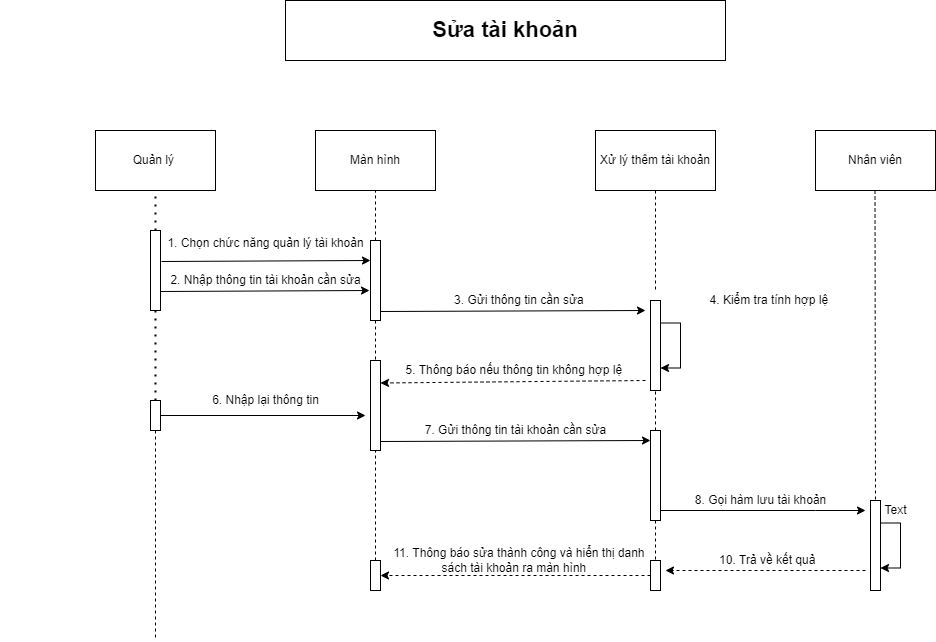

The diagram above was exported from draw.io. Its source (the exported page's mxGraphModel, read from the mxfile embedded in the PNG):
<mxGraphModel dx="1888" dy="649" grid="1" gridSize="10" guides="1" tooltips="1" connect="1" arrows="1" fold="1" page="1" pageScale="1" pageWidth="850" pageHeight="1100" math="0" shadow="0">
  <root>
    <mxCell id="0" />
    <mxCell id="1" parent="0" />
    <mxCell id="6xQARc-2DDXUco_oK4VA-1" value="&lt;b&gt;&lt;font style=&quot;font-size: 22px&quot;&gt;Sửa tài khoản&lt;/font&gt;&lt;/b&gt;" style="rounded=0;whiteSpace=wrap;html=1;" parent="1" vertex="1">
      <mxGeometry x="230" y="50" width="440" height="60" as="geometry" />
    </mxCell>
    <mxCell id="6xQARc-2DDXUco_oK4VA-2" value="Quản lý&amp;nbsp;" style="rounded=0;whiteSpace=wrap;html=1;" parent="1" vertex="1">
      <mxGeometry x="40" y="180" width="120" height="60" as="geometry" />
    </mxCell>
    <mxCell id="6xQARc-2DDXUco_oK4VA-3" value="Màn hình" style="rounded=0;whiteSpace=wrap;html=1;" parent="1" vertex="1">
      <mxGeometry x="260" y="180" width="120" height="60" as="geometry" />
    </mxCell>
    <mxCell id="6xQARc-2DDXUco_oK4VA-4" value="Xử lý thêm tài khoản" style="rounded=0;whiteSpace=wrap;html=1;" parent="1" vertex="1">
      <mxGeometry x="540" y="180" width="120" height="60" as="geometry" />
    </mxCell>
    <mxCell id="6xQARc-2DDXUco_oK4VA-5" value="Nhân viên" style="rounded=0;whiteSpace=wrap;html=1;" parent="1" vertex="1">
      <mxGeometry x="760" y="180" width="120" height="60" as="geometry" />
    </mxCell>
    <mxCell id="6xQARc-2DDXUco_oK4VA-6" value="" style="rounded=0;whiteSpace=wrap;html=1;" parent="1" vertex="1">
      <mxGeometry x="95" y="280" width="10" height="80" as="geometry" />
    </mxCell>
    <mxCell id="6xQARc-2DDXUco_oK4VA-42" style="edgeStyle=orthogonalEdgeStyle;rounded=0;orthogonalLoop=1;jettySize=auto;html=1;entryX=1;entryY=0.5;entryDx=0;entryDy=0;dashed=1;" parent="1" source="6xQARc-2DDXUco_oK4VA-7" target="6xQARc-2DDXUco_oK4VA-16" edge="1">
      <mxGeometry relative="1" as="geometry" />
    </mxCell>
    <mxCell id="6xQARc-2DDXUco_oK4VA-7" value="" style="rounded=0;whiteSpace=wrap;html=1;" parent="1" vertex="1">
      <mxGeometry x="595" y="610" width="10" height="30" as="geometry" />
    </mxCell>
    <mxCell id="6xQARc-2DDXUco_oK4VA-8" value="" style="rounded=0;whiteSpace=wrap;html=1;" parent="1" vertex="1">
      <mxGeometry x="315" y="410" width="10" height="90" as="geometry" />
    </mxCell>
    <mxCell id="6xQARc-2DDXUco_oK4VA-9" value="" style="rounded=0;whiteSpace=wrap;html=1;" parent="1" vertex="1">
      <mxGeometry x="315" y="290" width="10" height="80" as="geometry" />
    </mxCell>
    <mxCell id="6xQARc-2DDXUco_oK4VA-32" style="edgeStyle=orthogonalEdgeStyle;rounded=0;orthogonalLoop=1;jettySize=auto;html=1;exitX=1;exitY=1;exitDx=0;exitDy=0;" parent="1" source="6xQARc-2DDXUco_oK4VA-10" edge="1">
      <mxGeometry relative="1" as="geometry">
        <mxPoint x="810" y="560" as="targetPoint" />
        <Array as="points">
          <mxPoint x="760" y="560" />
          <mxPoint x="760" y="560" />
        </Array>
      </mxGeometry>
    </mxCell>
    <mxCell id="6xQARc-2DDXUco_oK4VA-10" value="" style="rounded=0;whiteSpace=wrap;html=1;" parent="1" vertex="1">
      <mxGeometry x="595" y="480" width="10" height="90" as="geometry" />
    </mxCell>
    <mxCell id="6xQARc-2DDXUco_oK4VA-11" value="" style="rounded=0;whiteSpace=wrap;html=1;" parent="1" vertex="1">
      <mxGeometry x="595" y="350" width="10" height="90" as="geometry" />
    </mxCell>
    <mxCell id="6xQARc-2DDXUco_oK4VA-12" value="" style="rounded=0;whiteSpace=wrap;html=1;" parent="1" vertex="1">
      <mxGeometry x="815" y="550" width="10" height="90" as="geometry" />
    </mxCell>
    <mxCell id="6xQARc-2DDXUco_oK4VA-16" value="" style="rounded=0;whiteSpace=wrap;html=1;" parent="1" vertex="1">
      <mxGeometry x="315" y="610" width="10" height="30" as="geometry" />
    </mxCell>
    <mxCell id="6xQARc-2DDXUco_oK4VA-17" value="" style="rounded=0;whiteSpace=wrap;html=1;" parent="1" vertex="1">
      <mxGeometry x="95" y="450" width="10" height="30" as="geometry" />
    </mxCell>
    <mxCell id="6xQARc-2DDXUco_oK4VA-18" value="" style="endArrow=none;dashed=1;html=1;dashPattern=1 3;strokeWidth=2;rounded=0;entryX=0.5;entryY=1;entryDx=0;entryDy=0;exitX=0.5;exitY=0;exitDx=0;exitDy=0;" parent="1" source="6xQARc-2DDXUco_oK4VA-6" target="6xQARc-2DDXUco_oK4VA-2" edge="1">
      <mxGeometry width="50" height="50" relative="1" as="geometry">
        <mxPoint x="400" y="390" as="sourcePoint" />
        <mxPoint x="450" y="340" as="targetPoint" />
      </mxGeometry>
    </mxCell>
    <mxCell id="6xQARc-2DDXUco_oK4VA-19" value="" style="endArrow=none;dashed=1;html=1;dashPattern=1 3;strokeWidth=2;rounded=0;entryX=0.5;entryY=0;entryDx=0;entryDy=0;exitX=0.5;exitY=1;exitDx=0;exitDy=0;" parent="1" source="6xQARc-2DDXUco_oK4VA-6" target="6xQARc-2DDXUco_oK4VA-17" edge="1">
      <mxGeometry width="50" height="50" relative="1" as="geometry">
        <mxPoint x="110" y="290" as="sourcePoint" />
        <mxPoint x="110" y="250" as="targetPoint" />
      </mxGeometry>
    </mxCell>
    <mxCell id="6xQARc-2DDXUco_oK4VA-21" value="" style="endArrow=none;dashed=1;html=1;rounded=0;exitX=0.5;exitY=1;exitDx=0;exitDy=0;" parent="1" source="6xQARc-2DDXUco_oK4VA-17" edge="1">
      <mxGeometry width="50" height="50" relative="1" as="geometry">
        <mxPoint x="400" y="390" as="sourcePoint" />
        <mxPoint x="100" y="690" as="targetPoint" />
      </mxGeometry>
    </mxCell>
    <mxCell id="6xQARc-2DDXUco_oK4VA-22" value="" style="endArrow=none;dashed=1;html=1;rounded=0;entryX=0.5;entryY=1;entryDx=0;entryDy=0;exitX=0.5;exitY=0;exitDx=0;exitDy=0;" parent="1" source="6xQARc-2DDXUco_oK4VA-9" target="6xQARc-2DDXUco_oK4VA-3" edge="1">
      <mxGeometry width="50" height="50" relative="1" as="geometry">
        <mxPoint x="400" y="390" as="sourcePoint" />
        <mxPoint x="450" y="340" as="targetPoint" />
      </mxGeometry>
    </mxCell>
    <mxCell id="6xQARc-2DDXUco_oK4VA-23" value="" style="endArrow=none;dashed=1;html=1;rounded=0;exitX=0.5;exitY=1;exitDx=0;exitDy=0;" parent="1" source="6xQARc-2DDXUco_oK4VA-4" edge="1">
      <mxGeometry width="50" height="50" relative="1" as="geometry">
        <mxPoint x="330" y="300" as="sourcePoint" />
        <mxPoint x="600" y="340" as="targetPoint" />
      </mxGeometry>
    </mxCell>
    <mxCell id="6xQARc-2DDXUco_oK4VA-24" value="" style="endArrow=none;dashed=1;html=1;rounded=0;" parent="1" edge="1">
      <mxGeometry width="50" height="50" relative="1" as="geometry">
        <mxPoint x="320" y="610" as="sourcePoint" />
        <mxPoint x="320" y="500" as="targetPoint" />
      </mxGeometry>
    </mxCell>
    <mxCell id="6xQARc-2DDXUco_oK4VA-25" value="" style="endArrow=none;dashed=1;html=1;rounded=0;entryX=0.5;entryY=0;entryDx=0;entryDy=0;exitX=0.5;exitY=1;exitDx=0;exitDy=0;" parent="1" source="6xQARc-2DDXUco_oK4VA-9" target="6xQARc-2DDXUco_oK4VA-8" edge="1">
      <mxGeometry width="50" height="50" relative="1" as="geometry">
        <mxPoint x="350" y="320" as="sourcePoint" />
        <mxPoint x="350" y="270" as="targetPoint" />
      </mxGeometry>
    </mxCell>
    <mxCell id="6xQARc-2DDXUco_oK4VA-26" value="" style="endArrow=none;dashed=1;html=1;rounded=0;entryX=0.5;entryY=1;entryDx=0;entryDy=0;exitX=0.5;exitY=0;exitDx=0;exitDy=0;" parent="1" source="6xQARc-2DDXUco_oK4VA-10" target="6xQARc-2DDXUco_oK4VA-11" edge="1">
      <mxGeometry width="50" height="50" relative="1" as="geometry">
        <mxPoint x="610" y="250" as="sourcePoint" />
        <mxPoint x="610" y="370" as="targetPoint" />
      </mxGeometry>
    </mxCell>
    <mxCell id="6xQARc-2DDXUco_oK4VA-27" value="" style="endArrow=none;dashed=1;html=1;rounded=0;" parent="1" edge="1">
      <mxGeometry width="50" height="50" relative="1" as="geometry">
        <mxPoint x="600" y="570" as="sourcePoint" />
        <mxPoint x="600" y="610" as="targetPoint" />
      </mxGeometry>
    </mxCell>
    <mxCell id="6xQARc-2DDXUco_oK4VA-28" value="" style="endArrow=none;dashed=1;html=1;rounded=0;exitX=0.5;exitY=1;exitDx=0;exitDy=0;" parent="1" edge="1">
      <mxGeometry width="50" height="50" relative="1" as="geometry">
        <mxPoint x="819.5" y="240" as="sourcePoint" />
        <mxPoint x="820" y="550" as="targetPoint" />
      </mxGeometry>
    </mxCell>
    <mxCell id="6xQARc-2DDXUco_oK4VA-30" style="edgeStyle=orthogonalEdgeStyle;rounded=0;orthogonalLoop=1;jettySize=auto;html=1;exitX=1;exitY=0.25;exitDx=0;exitDy=0;entryX=1;entryY=0.75;entryDx=0;entryDy=0;" parent="1" source="6xQARc-2DDXUco_oK4VA-11" target="6xQARc-2DDXUco_oK4VA-11" edge="1">
      <mxGeometry relative="1" as="geometry" />
    </mxCell>
    <mxCell id="6xQARc-2DDXUco_oK4VA-31" style="edgeStyle=orthogonalEdgeStyle;rounded=0;orthogonalLoop=1;jettySize=auto;html=1;exitX=1;exitY=0.25;exitDx=0;exitDy=0;entryX=1;entryY=0.75;entryDx=0;entryDy=0;" parent="1" source="6xQARc-2DDXUco_oK4VA-12" target="6xQARc-2DDXUco_oK4VA-12" edge="1">
      <mxGeometry relative="1" as="geometry" />
    </mxCell>
    <mxCell id="6xQARc-2DDXUco_oK4VA-33" value="" style="endArrow=classic;html=1;rounded=0;exitX=1;exitY=0.5;exitDx=0;exitDy=0;" parent="1" source="6xQARc-2DDXUco_oK4VA-17" edge="1">
      <mxGeometry width="50" height="50" relative="1" as="geometry">
        <mxPoint x="400" y="390" as="sourcePoint" />
        <mxPoint x="310" y="465" as="targetPoint" />
      </mxGeometry>
    </mxCell>
    <mxCell id="6xQARc-2DDXUco_oK4VA-34" value="" style="endArrow=classic;html=1;rounded=0;exitX=1;exitY=0.5;exitDx=0;exitDy=0;entryX=-0.1;entryY=0.675;entryDx=0;entryDy=0;entryPerimeter=0;" parent="1" edge="1">
      <mxGeometry width="50" height="50" relative="1" as="geometry">
        <mxPoint x="106" y="311" as="sourcePoint" />
        <mxPoint x="315" y="310" as="targetPoint" />
      </mxGeometry>
    </mxCell>
    <mxCell id="6xQARc-2DDXUco_oK4VA-35" value="" style="endArrow=classic;html=1;rounded=0;exitX=1;exitY=0.5;exitDx=0;exitDy=0;entryX=-0.1;entryY=0.675;entryDx=0;entryDy=0;entryPerimeter=0;" parent="1" edge="1">
      <mxGeometry width="50" height="50" relative="1" as="geometry">
        <mxPoint x="105" y="341" as="sourcePoint" />
        <mxPoint x="314" y="340" as="targetPoint" />
      </mxGeometry>
    </mxCell>
    <mxCell id="6xQARc-2DDXUco_oK4VA-36" value="" style="endArrow=classic;html=1;rounded=0;exitX=1;exitY=0.5;exitDx=0;exitDy=0;" parent="1" edge="1">
      <mxGeometry width="50" height="50" relative="1" as="geometry">
        <mxPoint x="325" y="361" as="sourcePoint" />
        <mxPoint x="590" y="360" as="targetPoint" />
      </mxGeometry>
    </mxCell>
    <mxCell id="6xQARc-2DDXUco_oK4VA-37" value="" style="endArrow=classic;html=1;rounded=0;exitX=1;exitY=0.5;exitDx=0;exitDy=0;entryX=0;entryY=0;entryDx=0;entryDy=0;" parent="1" edge="1">
      <mxGeometry width="50" height="50" relative="1" as="geometry">
        <mxPoint x="325" y="491" as="sourcePoint" />
        <mxPoint x="595" y="490.0000000000001" as="targetPoint" />
      </mxGeometry>
    </mxCell>
    <mxCell id="6xQARc-2DDXUco_oK4VA-40" value="" style="endArrow=classic;html=1;rounded=0;entryX=1;entryY=0.25;entryDx=0;entryDy=0;dashed=1;" parent="1" target="6xQARc-2DDXUco_oK4VA-8" edge="1">
      <mxGeometry width="50" height="50" relative="1" as="geometry">
        <mxPoint x="590" y="430" as="sourcePoint" />
        <mxPoint x="450" y="340" as="targetPoint" />
      </mxGeometry>
    </mxCell>
    <mxCell id="6xQARc-2DDXUco_oK4VA-41" value="" style="endArrow=classic;html=1;rounded=0;dashed=1;" parent="1" edge="1">
      <mxGeometry width="50" height="50" relative="1" as="geometry">
        <mxPoint x="810" y="620" as="sourcePoint" />
        <mxPoint x="610" y="620" as="targetPoint" />
      </mxGeometry>
    </mxCell>
    <mxCell id="6xQARc-2DDXUco_oK4VA-44" value="&lt;font style=&quot;font-size: 12px&quot;&gt;&amp;nbsp; &amp;nbsp; &amp;nbsp; &amp;nbsp; &amp;nbsp; &amp;nbsp; &amp;nbsp; &amp;nbsp; &amp;nbsp; &amp;nbsp; &amp;nbsp; &amp;nbsp; &amp;nbsp; &amp;nbsp; &amp;nbsp; &amp;nbsp; &amp;nbsp; &amp;nbsp; &amp;nbsp; &amp;nbsp; &amp;nbsp; 1. Chọn chức năng quản lý tài khoản&lt;/font&gt;" style="text;html=1;align=center;verticalAlign=middle;resizable=0;points=[];autosize=1;strokeColor=none;fillColor=none;fontSize=22;" parent="1" vertex="1">
      <mxGeometry x="-35" y="270" width="350" height="40" as="geometry" />
    </mxCell>
    <mxCell id="6xQARc-2DDXUco_oK4VA-45" value="&amp;nbsp; &amp;nbsp; &amp;nbsp; &amp;nbsp; &amp;nbsp; &amp;nbsp; &amp;nbsp; &amp;nbsp; &amp;nbsp; &amp;nbsp; &amp;nbsp; &amp;nbsp; &amp;nbsp; &amp;nbsp; &amp;nbsp; &amp;nbsp; &amp;nbsp; &amp;nbsp; &amp;nbsp; &amp;nbsp; &amp;nbsp; &amp;nbsp; &amp;nbsp; &amp;nbsp; 2. Nhập thông tin tài khoản cần sửa" style="text;html=1;align=center;verticalAlign=middle;resizable=0;points=[];autosize=1;strokeColor=none;fillColor=none;fontSize=12;" parent="1" vertex="1">
      <mxGeometry x="-55" y="320" width="370" height="20" as="geometry" />
    </mxCell>
    <mxCell id="6xQARc-2DDXUco_oK4VA-46" value="&amp;nbsp; &amp;nbsp; &amp;nbsp; &amp;nbsp; &amp;nbsp; &amp;nbsp; &amp;nbsp; &amp;nbsp; &amp;nbsp; &amp;nbsp; &amp;nbsp; &amp;nbsp; &amp;nbsp; &amp;nbsp; &amp;nbsp; &amp;nbsp; &amp;nbsp; &amp;nbsp; &amp;nbsp; &amp;nbsp; &amp;nbsp; &amp;nbsp; &amp;nbsp; &amp;nbsp; &amp;nbsp; &amp;nbsp; &amp;nbsp; 6. Nhập lại thông tin" style="text;html=1;align=center;verticalAlign=middle;resizable=0;points=[];autosize=1;strokeColor=none;fillColor=none;fontSize=12;" parent="1" vertex="1">
      <mxGeometry x="-30" y="440" width="300" height="20" as="geometry" />
    </mxCell>
    <mxCell id="6xQARc-2DDXUco_oK4VA-47" value="&amp;nbsp; &amp;nbsp; &amp;nbsp; &amp;nbsp; &amp;nbsp; &amp;nbsp; &amp;nbsp; &amp;nbsp; &amp;nbsp; &amp;nbsp; &amp;nbsp; &amp;nbsp; &amp;nbsp; &amp;nbsp; &amp;nbsp; &amp;nbsp; &amp;nbsp; &amp;nbsp; &amp;nbsp; &amp;nbsp; &amp;nbsp; &amp;nbsp; &amp;nbsp; &amp;nbsp; &amp;nbsp; &amp;nbsp; &amp;nbsp; &amp;nbsp; &amp;nbsp; &amp;nbsp; &amp;nbsp; &amp;nbsp; &amp;nbsp; &amp;nbsp; &amp;nbsp; &amp;nbsp; &amp;nbsp; 3. Gửi thông tin cần sửa" style="text;html=1;align=center;verticalAlign=middle;resizable=0;points=[];autosize=1;strokeColor=none;fillColor=none;fontSize=12;" parent="1" vertex="1">
      <mxGeometry x="145" y="340" width="390" height="20" as="geometry" />
    </mxCell>
    <mxCell id="6xQARc-2DDXUco_oK4VA-48" value="&amp;nbsp; &amp;nbsp; &amp;nbsp; &amp;nbsp; &amp;nbsp; &amp;nbsp; &amp;nbsp; &amp;nbsp; &amp;nbsp; &amp;nbsp; &amp;nbsp; &amp;nbsp; &amp;nbsp; &amp;nbsp; &amp;nbsp; &amp;nbsp; &amp;nbsp; &amp;nbsp; &amp;nbsp; &amp;nbsp; &amp;nbsp; &amp;nbsp; &amp;nbsp; &amp;nbsp; &amp;nbsp; &amp;nbsp; &amp;nbsp; &amp;nbsp; &amp;nbsp; &amp;nbsp; &amp;nbsp; &amp;nbsp; &amp;nbsp;5.&amp;nbsp;Thông báo nếu thông tin không hợp lệ" style="text;html=1;align=center;verticalAlign=middle;resizable=0;points=[];autosize=1;strokeColor=none;fillColor=none;fontSize=12;" parent="1" vertex="1">
      <mxGeometry x="125" y="410" width="450" height="20" as="geometry" />
    </mxCell>
    <mxCell id="6xQARc-2DDXUco_oK4VA-49" value="&amp;nbsp; &amp;nbsp; &amp;nbsp; &amp;nbsp; &amp;nbsp; &amp;nbsp; &amp;nbsp; &amp;nbsp; &amp;nbsp; &amp;nbsp; &amp;nbsp; &amp;nbsp; &amp;nbsp; &amp;nbsp; &amp;nbsp; &amp;nbsp; &amp;nbsp; &amp;nbsp; &amp;nbsp; &amp;nbsp; &amp;nbsp; &amp;nbsp; &amp;nbsp; &amp;nbsp; &amp;nbsp; &amp;nbsp; &amp;nbsp; &amp;nbsp; &amp;nbsp; &amp;nbsp; &amp;nbsp; &amp;nbsp; &amp;nbsp; 7. Gửi thông tin tài khoản cần sửa" style="text;html=1;align=center;verticalAlign=middle;resizable=0;points=[];autosize=1;strokeColor=none;fillColor=none;fontSize=12;" parent="1" vertex="1">
      <mxGeometry x="140" y="470" width="420" height="20" as="geometry" />
    </mxCell>
    <mxCell id="6xQARc-2DDXUco_oK4VA-50" value="&amp;nbsp; &amp;nbsp; &amp;nbsp; &amp;nbsp; &amp;nbsp; &amp;nbsp; &amp;nbsp; &amp;nbsp; &amp;nbsp; &amp;nbsp; &amp;nbsp; &amp;nbsp; &amp;nbsp; &amp;nbsp; &amp;nbsp; &amp;nbsp; &amp;nbsp; &amp;nbsp; &amp;nbsp; &amp;nbsp; &amp;nbsp; &amp;nbsp; &amp;nbsp; &amp;nbsp; &amp;nbsp; &amp;nbsp; &amp;nbsp; &amp;nbsp; &amp;nbsp; &amp;nbsp; &amp;nbsp; &amp;nbsp; &amp;nbsp; &amp;nbsp; &amp;nbsp; &amp;nbsp; &amp;nbsp; 11. Thông báo sửa thành công và hiển thị danh&lt;br&gt;&amp;nbsp; &amp;nbsp; &amp;nbsp; &amp;nbsp; &amp;nbsp; &amp;nbsp; &amp;nbsp; &amp;nbsp; &amp;nbsp; &amp;nbsp; &amp;nbsp; &amp;nbsp; &amp;nbsp; &amp;nbsp; &amp;nbsp; &amp;nbsp; &amp;nbsp; &amp;nbsp; &amp;nbsp; &amp;nbsp; &amp;nbsp; &amp;nbsp; &amp;nbsp; &amp;nbsp; &amp;nbsp; &amp;nbsp; &amp;nbsp; &amp;nbsp; &amp;nbsp; &amp;nbsp; &amp;nbsp; &amp;nbsp; &amp;nbsp; &amp;nbsp; &amp;nbsp; &amp;nbsp;sách tài khoản ra màn hình" style="text;html=1;align=center;verticalAlign=middle;resizable=0;points=[];autosize=1;strokeColor=none;fillColor=none;fontSize=12;" parent="1" vertex="1">
      <mxGeometry x="85" y="595" width="510" height="30" as="geometry" />
    </mxCell>
    <mxCell id="6xQARc-2DDXUco_oK4VA-51" value="&amp;nbsp; &amp;nbsp; &amp;nbsp; &amp;nbsp; &amp;nbsp; &amp;nbsp; &amp;nbsp; &amp;nbsp; &amp;nbsp; &amp;nbsp; &amp;nbsp; &amp;nbsp; &amp;nbsp; &amp;nbsp; &amp;nbsp; &amp;nbsp; &amp;nbsp; &amp;nbsp; &amp;nbsp; &amp;nbsp; &amp;nbsp; &amp;nbsp; 4. Kiểm tra tính hợp lệ" style="text;html=1;align=center;verticalAlign=middle;resizable=0;points=[];autosize=1;strokeColor=none;fillColor=none;fontSize=12;" parent="1" vertex="1">
      <mxGeometry x="500" y="340" width="280" height="20" as="geometry" />
    </mxCell>
    <mxCell id="6xQARc-2DDXUco_oK4VA-52" value="&amp;nbsp; &amp;nbsp; &amp;nbsp; &amp;nbsp; &amp;nbsp; &amp;nbsp; &amp;nbsp; &amp;nbsp; &amp;nbsp; &amp;nbsp; &amp;nbsp; &amp;nbsp; &amp;nbsp; &amp;nbsp; &amp;nbsp; &amp;nbsp; &amp;nbsp; &amp;nbsp; &amp;nbsp; &amp;nbsp; &amp;nbsp; &amp;nbsp; &amp;nbsp;8. Gọi hàm lưu tài khoản" style="text;html=1;align=center;verticalAlign=middle;resizable=0;points=[];autosize=1;strokeColor=none;fillColor=none;fontSize=12;" parent="1" vertex="1">
      <mxGeometry x="480" y="540" width="300" height="20" as="geometry" />
    </mxCell>
    <mxCell id="6xQARc-2DDXUco_oK4VA-53" value="&amp;nbsp; &amp;nbsp; &amp;nbsp; &amp;nbsp; &amp;nbsp; &amp;nbsp; &amp;nbsp; &amp;nbsp; &amp;nbsp; &amp;nbsp; &amp;nbsp; &amp;nbsp; &amp;nbsp; &amp;nbsp; &amp;nbsp; &amp;nbsp; &amp;nbsp; &amp;nbsp; &amp;nbsp; &amp;nbsp; &amp;nbsp; &amp;nbsp; &amp;nbsp; &amp;nbsp; &amp;nbsp;10. Trả về kết quả" style="text;html=1;align=center;verticalAlign=middle;resizable=0;points=[];autosize=1;strokeColor=none;fillColor=none;fontSize=12;" parent="1" vertex="1">
      <mxGeometry x="495" y="600" width="270" height="20" as="geometry" />
    </mxCell>
    <mxCell id="6xQARc-2DDXUco_oK4VA-54" value="Text" style="text;html=1;align=center;verticalAlign=middle;resizable=0;points=[];autosize=1;strokeColor=none;fillColor=none;fontSize=12;" parent="1" vertex="1">
      <mxGeometry x="820" y="550" width="40" height="20" as="geometry" />
    </mxCell>
  </root>
</mxGraphModel>